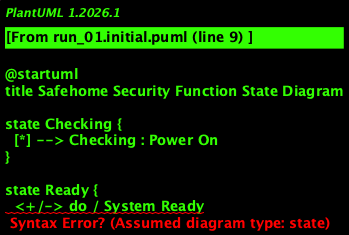

The diagram above was rendered by PlantUML. Its source (embedded in the PNG):
@startuml
title Safehome Security Function State Diagram

state Checking {
  [*] --> Checking : Power On
}

state Ready {
  <+/-> do / System Ready
}

state Stopped {
  <+/-> do / System Stop
}

state Monitoring {
  <+/-> do / Start Monitor
}

state Alarm {
  <+/-> do / Trigger Alarm
}

Checking --> Ready : OK
Checking --> Stopped : Problem

Ready --> Ready : Reset
Ready --> Monitoring : Activate
Ready --> Stopped : Turn Off

Monitoring --> Alarm : Sensor Triggered
Alarm --> Monitoring : False Alarm or Time Elapsed
Alarm --> Ready : Password Entered

Stopped --> Checking : Power Cycle
@enduml